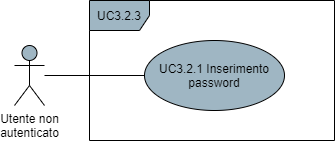

The diagram above was exported from draw.io. Its source (the exported page's mxGraphModel, read from the mxfile embedded in the PNG):
<mxGraphModel dx="782" dy="766" grid="1" gridSize="10" guides="1" tooltips="1" connect="1" arrows="1" fold="1" page="1" pageScale="1" pageWidth="850" pageHeight="1100" math="0" shadow="0">
  <root>
    <mxCell id="0" />
    <mxCell id="1" parent="0" />
    <mxCell id="91bnOnWIWstpu17TpPb4-1" value="Utente non&lt;br&gt;autenticato" style="shape=umlActor;verticalLabelPosition=bottom;verticalAlign=top;html=1;fillColor=#9FB6C3;" parent="1" vertex="1">
      <mxGeometry x="200" y="235" width="30" height="60" as="geometry" />
    </mxCell>
    <mxCell id="91bnOnWIWstpu17TpPb4-2" value="UC3.2.3" style="shape=umlFrame;whiteSpace=wrap;html=1;fillColor=#9FB6C3;" parent="1" vertex="1">
      <mxGeometry x="275" y="190" width="245" height="140" as="geometry" />
    </mxCell>
    <mxCell id="6xVnOZdk7rkjdRG9QN0z-1" value="UC3.2.1 Inserimento password" style="ellipse;whiteSpace=wrap;html=1;fillColor=#9FB6C3;" parent="1" vertex="1">
      <mxGeometry x="330" y="230" width="140" height="70" as="geometry" />
    </mxCell>
    <mxCell id="6xVnOZdk7rkjdRG9QN0z-4" style="edgeStyle=none;rounded=0;orthogonalLoop=1;jettySize=auto;html=1;entryX=0;entryY=0.5;entryDx=0;entryDy=0;endArrow=none;endFill=0;endSize=10;" parent="1" source="91bnOnWIWstpu17TpPb4-1" target="6xVnOZdk7rkjdRG9QN0z-1" edge="1">
      <mxGeometry relative="1" as="geometry">
        <mxPoint x="240" y="350" as="sourcePoint" />
        <mxPoint x="240" y="282.86" as="targetPoint" />
      </mxGeometry>
    </mxCell>
  </root>
</mxGraphModel>